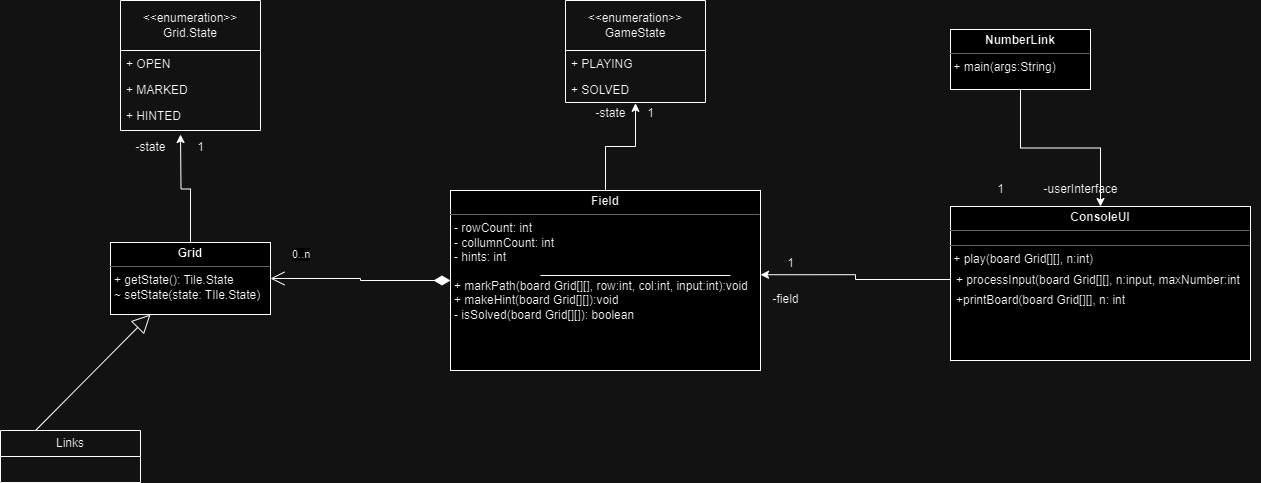

The diagram above was exported from draw.io. Its source (the exported page's mxGraphModel, read from the mxfile embedded in the PNG):
<mxGraphModel dx="2220" dy="736" grid="1" gridSize="10" guides="1" tooltips="1" connect="1" arrows="1" fold="1" page="1" pageScale="1" pageWidth="827" pageHeight="1169" math="0" shadow="0">
  <root>
    <mxCell id="0" />
    <mxCell id="1" parent="0" />
    <mxCell id="6Hy_rnq-50Z3mSw0y94J-9" value="" style="group" parent="1" vertex="1" connectable="0">
      <mxGeometry x="390" y="190" width="230" height="190" as="geometry" />
    </mxCell>
    <mxCell id="6Hy_rnq-50Z3mSw0y94J-1" value="&lt;p style=&quot;margin:0px;margin-top:4px;text-align:center;&quot;&gt;&lt;b&gt;Field&lt;/b&gt;&lt;/p&gt;&lt;hr size=&quot;1&quot;&gt;&lt;p style=&quot;margin:0px;margin-left:4px;&quot;&gt;- rowCount: int&lt;/p&gt;&lt;p style=&quot;margin:0px;margin-left:4px;&quot;&gt;- collumnCount: int&lt;/p&gt;&lt;p style=&quot;margin:0px;margin-left:4px;&quot;&gt;- hints: int&amp;nbsp;&lt;/p&gt;&lt;p style=&quot;margin:0px;margin-left:4px;&quot;&gt;&lt;br&gt;&lt;/p&gt;&lt;p style=&quot;margin:0px;margin-left:4px;&quot;&gt;&lt;span style=&quot;background-color: initial;&quot;&gt;+ markPath(board Grid[][], row:int, col:int, input:int):void&lt;/span&gt;&lt;/p&gt;&lt;p style=&quot;margin:0px;margin-left:4px;&quot;&gt;+ makeHint(board Grid[][]):void&lt;/p&gt;&lt;p style=&quot;margin:0px;margin-left:4px;&quot;&gt;- isSolved(board Grid[][]): boolean&lt;/p&gt;&lt;p style=&quot;margin:0px;margin-left:4px;&quot;&gt;&lt;br&gt;&lt;/p&gt;" style="verticalAlign=top;align=left;overflow=fill;html=1;whiteSpace=wrap;" parent="6Hy_rnq-50Z3mSw0y94J-9" vertex="1">
      <mxGeometry x="-90" width="310" height="180" as="geometry" />
    </mxCell>
    <mxCell id="6Hy_rnq-50Z3mSw0y94J-8" value="" style="line;strokeWidth=1;rotatable=0;dashed=0;labelPosition=right;align=left;verticalAlign=middle;spacingTop=0;spacingLeft=6;points=[];portConstraint=eastwest;" parent="6Hy_rnq-50Z3mSw0y94J-9" vertex="1">
      <mxGeometry y="80" width="190" height="10" as="geometry" />
    </mxCell>
    <mxCell id="6Hy_rnq-50Z3mSw0y94J-10" value="&amp;lt;&amp;lt;enumeration&amp;gt;&amp;gt;&lt;br&gt;GameState" style="swimlane;fontStyle=0;childLayout=stackLayout;horizontal=1;startSize=50;fillColor=none;horizontalStack=0;resizeParent=1;resizeParentMax=0;resizeLast=0;collapsible=1;marginBottom=0;whiteSpace=wrap;html=1;" parent="1" vertex="1">
      <mxGeometry x="415" width="140" height="102" as="geometry" />
    </mxCell>
    <mxCell id="6Hy_rnq-50Z3mSw0y94J-12" value="+ PLAYING" style="text;strokeColor=none;fillColor=none;align=left;verticalAlign=top;spacingLeft=4;spacingRight=4;overflow=hidden;rotatable=0;points=[[0,0.5],[1,0.5]];portConstraint=eastwest;whiteSpace=wrap;html=1;" parent="6Hy_rnq-50Z3mSw0y94J-10" vertex="1">
      <mxGeometry y="50" width="140" height="26" as="geometry" />
    </mxCell>
    <mxCell id="6Hy_rnq-50Z3mSw0y94J-13" value="+ SOLVED" style="text;strokeColor=none;fillColor=none;align=left;verticalAlign=top;spacingLeft=4;spacingRight=4;overflow=hidden;rotatable=0;points=[[0,0.5],[1,0.5]];portConstraint=eastwest;whiteSpace=wrap;html=1;" parent="6Hy_rnq-50Z3mSw0y94J-10" vertex="1">
      <mxGeometry y="76" width="140" height="26" as="geometry" />
    </mxCell>
    <mxCell id="6Hy_rnq-50Z3mSw0y94J-14" style="edgeStyle=orthogonalEdgeStyle;rounded=0;orthogonalLoop=1;jettySize=auto;html=1;exitX=0.5;exitY=0;exitDx=0;exitDy=0;entryX=0.5;entryY=1.031;entryDx=0;entryDy=0;entryPerimeter=0;" parent="1" source="6Hy_rnq-50Z3mSw0y94J-1" target="6Hy_rnq-50Z3mSw0y94J-13" edge="1">
      <mxGeometry relative="1" as="geometry" />
    </mxCell>
    <mxCell id="6Hy_rnq-50Z3mSw0y94J-15" value="-state" style="text;html=1;align=center;verticalAlign=middle;resizable=0;points=[];autosize=1;strokeColor=none;fillColor=none;" parent="1" vertex="1">
      <mxGeometry x="435" y="98" width="50" height="30" as="geometry" />
    </mxCell>
    <mxCell id="6Hy_rnq-50Z3mSw0y94J-16" value="1" style="text;html=1;align=center;verticalAlign=middle;resizable=0;points=[];autosize=1;strokeColor=none;fillColor=none;" parent="1" vertex="1">
      <mxGeometry x="485" y="98" width="30" height="30" as="geometry" />
    </mxCell>
    <mxCell id="6Hy_rnq-50Z3mSw0y94J-22" style="edgeStyle=orthogonalEdgeStyle;rounded=0;orthogonalLoop=1;jettySize=auto;html=1;exitX=0.5;exitY=1;exitDx=0;exitDy=0;entryX=0.5;entryY=0;entryDx=0;entryDy=0;" parent="1" source="6Hy_rnq-50Z3mSw0y94J-18" target="6Hy_rnq-50Z3mSw0y94J-19" edge="1">
      <mxGeometry relative="1" as="geometry" />
    </mxCell>
    <mxCell id="6Hy_rnq-50Z3mSw0y94J-18" value="&lt;p style=&quot;margin:0px;margin-top:4px;text-align:center;&quot;&gt;&lt;b&gt;NumberLink&lt;/b&gt;&lt;/p&gt;&lt;hr size=&quot;1&quot;&gt;&lt;div style=&quot;height:2px;&quot;&gt;&amp;nbsp;+ main(args:String)&lt;/div&gt;" style="verticalAlign=top;align=left;overflow=fill;html=1;whiteSpace=wrap;" parent="1" vertex="1">
      <mxGeometry x="800" y="29" width="140" height="60" as="geometry" />
    </mxCell>
    <mxCell id="6Hy_rnq-50Z3mSw0y94J-19" value="&lt;p style=&quot;margin:0px;margin-top:4px;text-align:center;&quot;&gt;&lt;b&gt;ConsoleUI&lt;/b&gt;&lt;/p&gt;&lt;hr size=&quot;1&quot;&gt;&lt;div style=&quot;height:2px;&quot;&gt;&lt;/div&gt;&lt;hr size=&quot;1&quot;&gt;&lt;div style=&quot;height:2px;&quot;&gt;&amp;nbsp;+ play(board Grid[][], n:int&lt;span style=&quot;background-color: initial;&quot;&gt;)&lt;/span&gt;&lt;/div&gt;&lt;div style=&quot;height:2px;&quot;&gt;&lt;span style=&quot;background-color: initial;&quot;&gt;&lt;br&gt;&lt;/span&gt;&lt;/div&gt;&lt;div style=&quot;height:2px;&quot;&gt;&lt;br&gt;&lt;/div&gt;" style="verticalAlign=top;align=left;overflow=fill;html=1;whiteSpace=wrap;" parent="1" vertex="1">
      <mxGeometry x="800" y="206" width="300" height="154" as="geometry" />
    </mxCell>
    <mxCell id="6Hy_rnq-50Z3mSw0y94J-20" value="+ processInput(board Grid[][], n:input, maxNumber:int" style="text;strokeColor=none;fillColor=none;align=left;verticalAlign=top;spacingLeft=4;spacingRight=4;overflow=hidden;rotatable=0;points=[[0,0.5],[1,0.5]];portConstraint=eastwest;whiteSpace=wrap;html=1;" parent="1" vertex="1">
      <mxGeometry x="800" y="266" width="310" height="26" as="geometry" />
    </mxCell>
    <mxCell id="6Hy_rnq-50Z3mSw0y94J-21" value="+printBoard(board Grid[][], n: int" style="text;strokeColor=none;fillColor=none;align=left;verticalAlign=top;spacingLeft=4;spacingRight=4;overflow=hidden;rotatable=0;points=[[0,0.5],[1,0.5]];portConstraint=eastwest;whiteSpace=wrap;html=1;" parent="1" vertex="1">
      <mxGeometry x="800" y="286" width="290" height="26" as="geometry" />
    </mxCell>
    <mxCell id="6Hy_rnq-50Z3mSw0y94J-24" value="-field" style="text;html=1;align=center;verticalAlign=middle;resizable=0;points=[];autosize=1;strokeColor=none;fillColor=none;" parent="1" vertex="1">
      <mxGeometry x="610" y="284" width="50" height="30" as="geometry" />
    </mxCell>
    <mxCell id="6Hy_rnq-50Z3mSw0y94J-26" value="1" style="text;html=1;align=center;verticalAlign=middle;resizable=0;points=[];autosize=1;strokeColor=none;fillColor=none;" parent="1" vertex="1">
      <mxGeometry x="835" y="174" width="30" height="30" as="geometry" />
    </mxCell>
    <mxCell id="6Hy_rnq-50Z3mSw0y94J-27" value="-userInterface" style="text;html=1;align=center;verticalAlign=middle;resizable=0;points=[];autosize=1;strokeColor=none;fillColor=none;" parent="1" vertex="1">
      <mxGeometry x="880" y="174" width="100" height="30" as="geometry" />
    </mxCell>
    <mxCell id="6Hy_rnq-50Z3mSw0y94J-28" value="0..n" style="endArrow=open;html=1;endSize=12;startArrow=diamondThin;startSize=14;startFill=1;edgeStyle=orthogonalEdgeStyle;align=left;verticalAlign=bottom;rounded=0;exitX=0;exitY=0.5;exitDx=0;exitDy=0;entryX=1;entryY=0.5;entryDx=0;entryDy=0;" parent="1" source="6Hy_rnq-50Z3mSw0y94J-1" edge="1" target="6Hy_rnq-50Z3mSw0y94J-29">
      <mxGeometry x="0.7856" y="-15" relative="1" as="geometry">
        <mxPoint x="200" y="290" as="sourcePoint" />
        <mxPoint x="200" y="285" as="targetPoint" />
        <mxPoint as="offset" />
      </mxGeometry>
    </mxCell>
    <mxCell id="6Hy_rnq-50Z3mSw0y94J-29" value="&lt;p style=&quot;margin:0px;margin-top:4px;text-align:center;&quot;&gt;&lt;b&gt;Grid&lt;/b&gt;&lt;/p&gt;&lt;hr size=&quot;1&quot;&gt;&lt;p style=&quot;margin:0px;margin-left:4px;&quot;&gt;+ getState(): Tile.State&lt;/p&gt;&lt;p style=&quot;margin:0px;margin-left:4px;&quot;&gt;~ setState(state: TIle.State)&lt;/p&gt;&lt;p style=&quot;margin:0px;margin-left:4px;&quot;&gt;&lt;br&gt;&lt;/p&gt;" style="verticalAlign=top;align=left;overflow=fill;html=1;whiteSpace=wrap;" parent="1" vertex="1">
      <mxGeometry x="-40" y="242" width="160" height="72" as="geometry" />
    </mxCell>
    <mxCell id="6Hy_rnq-50Z3mSw0y94J-32" value="" style="endArrow=block;endSize=16;endFill=0;html=1;rounded=0;entryX=0.25;entryY=1;entryDx=0;entryDy=0;exitX=0.25;exitY=0;exitDx=0;exitDy=0;" parent="1" source="6Hy_rnq-50Z3mSw0y94J-33" target="6Hy_rnq-50Z3mSw0y94J-29" edge="1">
      <mxGeometry y="-40" width="160" relative="1" as="geometry">
        <mxPoint x="-60" y="414" as="sourcePoint" />
        <mxPoint x="15" y="314" as="targetPoint" />
        <mxPoint as="offset" />
      </mxGeometry>
    </mxCell>
    <mxCell id="6Hy_rnq-50Z3mSw0y94J-33" value="Links" style="swimlane;fontStyle=0;childLayout=stackLayout;horizontal=1;startSize=26;fillColor=none;horizontalStack=0;resizeParent=1;resizeParentMax=0;resizeLast=0;collapsible=1;marginBottom=0;whiteSpace=wrap;html=1;" parent="1" vertex="1">
      <mxGeometry x="-150" y="430" width="140" height="52" as="geometry" />
    </mxCell>
    <mxCell id="6Hy_rnq-50Z3mSw0y94J-41" value="&amp;lt;&amp;lt;enumeration&amp;gt;&amp;gt;&lt;br&gt;Grid.State" style="swimlane;fontStyle=0;childLayout=stackLayout;horizontal=1;startSize=50;fillColor=none;horizontalStack=0;resizeParent=1;resizeParentMax=0;resizeLast=0;collapsible=1;marginBottom=0;whiteSpace=wrap;html=1;" parent="1" vertex="1">
      <mxGeometry x="-30" width="140" height="130" as="geometry" />
    </mxCell>
    <mxCell id="6Hy_rnq-50Z3mSw0y94J-42" value="+ OPEN" style="text;strokeColor=none;fillColor=none;align=left;verticalAlign=top;spacingLeft=4;spacingRight=4;overflow=hidden;rotatable=0;points=[[0,0.5],[1,0.5]];portConstraint=eastwest;whiteSpace=wrap;html=1;" parent="6Hy_rnq-50Z3mSw0y94J-41" vertex="1">
      <mxGeometry y="50" width="140" height="26" as="geometry" />
    </mxCell>
    <mxCell id="6Hy_rnq-50Z3mSw0y94J-43" value="+ MARKED&lt;div&gt;&lt;br/&gt;&lt;/div&gt;" style="text;strokeColor=none;fillColor=none;align=left;verticalAlign=top;spacingLeft=4;spacingRight=4;overflow=hidden;rotatable=0;points=[[0,0.5],[1,0.5]];portConstraint=eastwest;whiteSpace=wrap;html=1;" parent="6Hy_rnq-50Z3mSw0y94J-41" vertex="1">
      <mxGeometry y="76" width="140" height="54" as="geometry" />
    </mxCell>
    <mxCell id="6Hy_rnq-50Z3mSw0y94J-44" style="edgeStyle=orthogonalEdgeStyle;rounded=0;orthogonalLoop=1;jettySize=auto;html=1;exitX=0.5;exitY=0;exitDx=0;exitDy=0;" parent="1" source="6Hy_rnq-50Z3mSw0y94J-29" edge="1">
      <mxGeometry relative="1" as="geometry">
        <mxPoint x="39.5" y="214" as="sourcePoint" />
        <mxPoint x="30" y="134" as="targetPoint" />
      </mxGeometry>
    </mxCell>
    <mxCell id="6Hy_rnq-50Z3mSw0y94J-45" value="1" style="text;html=1;align=center;verticalAlign=middle;resizable=0;points=[];autosize=1;strokeColor=none;fillColor=none;" parent="1" vertex="1">
      <mxGeometry x="35" y="132" width="30" height="30" as="geometry" />
    </mxCell>
    <mxCell id="6Hy_rnq-50Z3mSw0y94J-46" value="-state" style="text;html=1;align=center;verticalAlign=middle;resizable=0;points=[];autosize=1;strokeColor=none;fillColor=none;" parent="1" vertex="1">
      <mxGeometry x="-25" y="132" width="50" height="30" as="geometry" />
    </mxCell>
    <mxCell id="6Hy_rnq-50Z3mSw0y94J-49" value="+ HINTED" style="text;strokeColor=none;fillColor=none;align=left;verticalAlign=top;spacingLeft=4;spacingRight=4;overflow=hidden;rotatable=0;points=[[0,0.5],[1,0.5]];portConstraint=eastwest;whiteSpace=wrap;html=1;" parent="1" vertex="1">
      <mxGeometry x="-30" y="102" width="140" height="26" as="geometry" />
    </mxCell>
    <mxCell id="dq5zFLFJ95t-LQAVjq0j-1" style="edgeStyle=orthogonalEdgeStyle;rounded=0;orthogonalLoop=1;jettySize=auto;html=1;exitX=0;exitY=0.5;exitDx=0;exitDy=0;entryX=1;entryY=0.468;entryDx=0;entryDy=0;entryPerimeter=0;" edge="1" parent="1" source="6Hy_rnq-50Z3mSw0y94J-20" target="6Hy_rnq-50Z3mSw0y94J-1">
      <mxGeometry relative="1" as="geometry" />
    </mxCell>
    <mxCell id="dq5zFLFJ95t-LQAVjq0j-2" value="1" style="text;html=1;align=center;verticalAlign=middle;resizable=0;points=[];autosize=1;strokeColor=none;fillColor=none;" vertex="1" parent="1">
      <mxGeometry x="625" y="248" width="30" height="30" as="geometry" />
    </mxCell>
  </root>
</mxGraphModel>